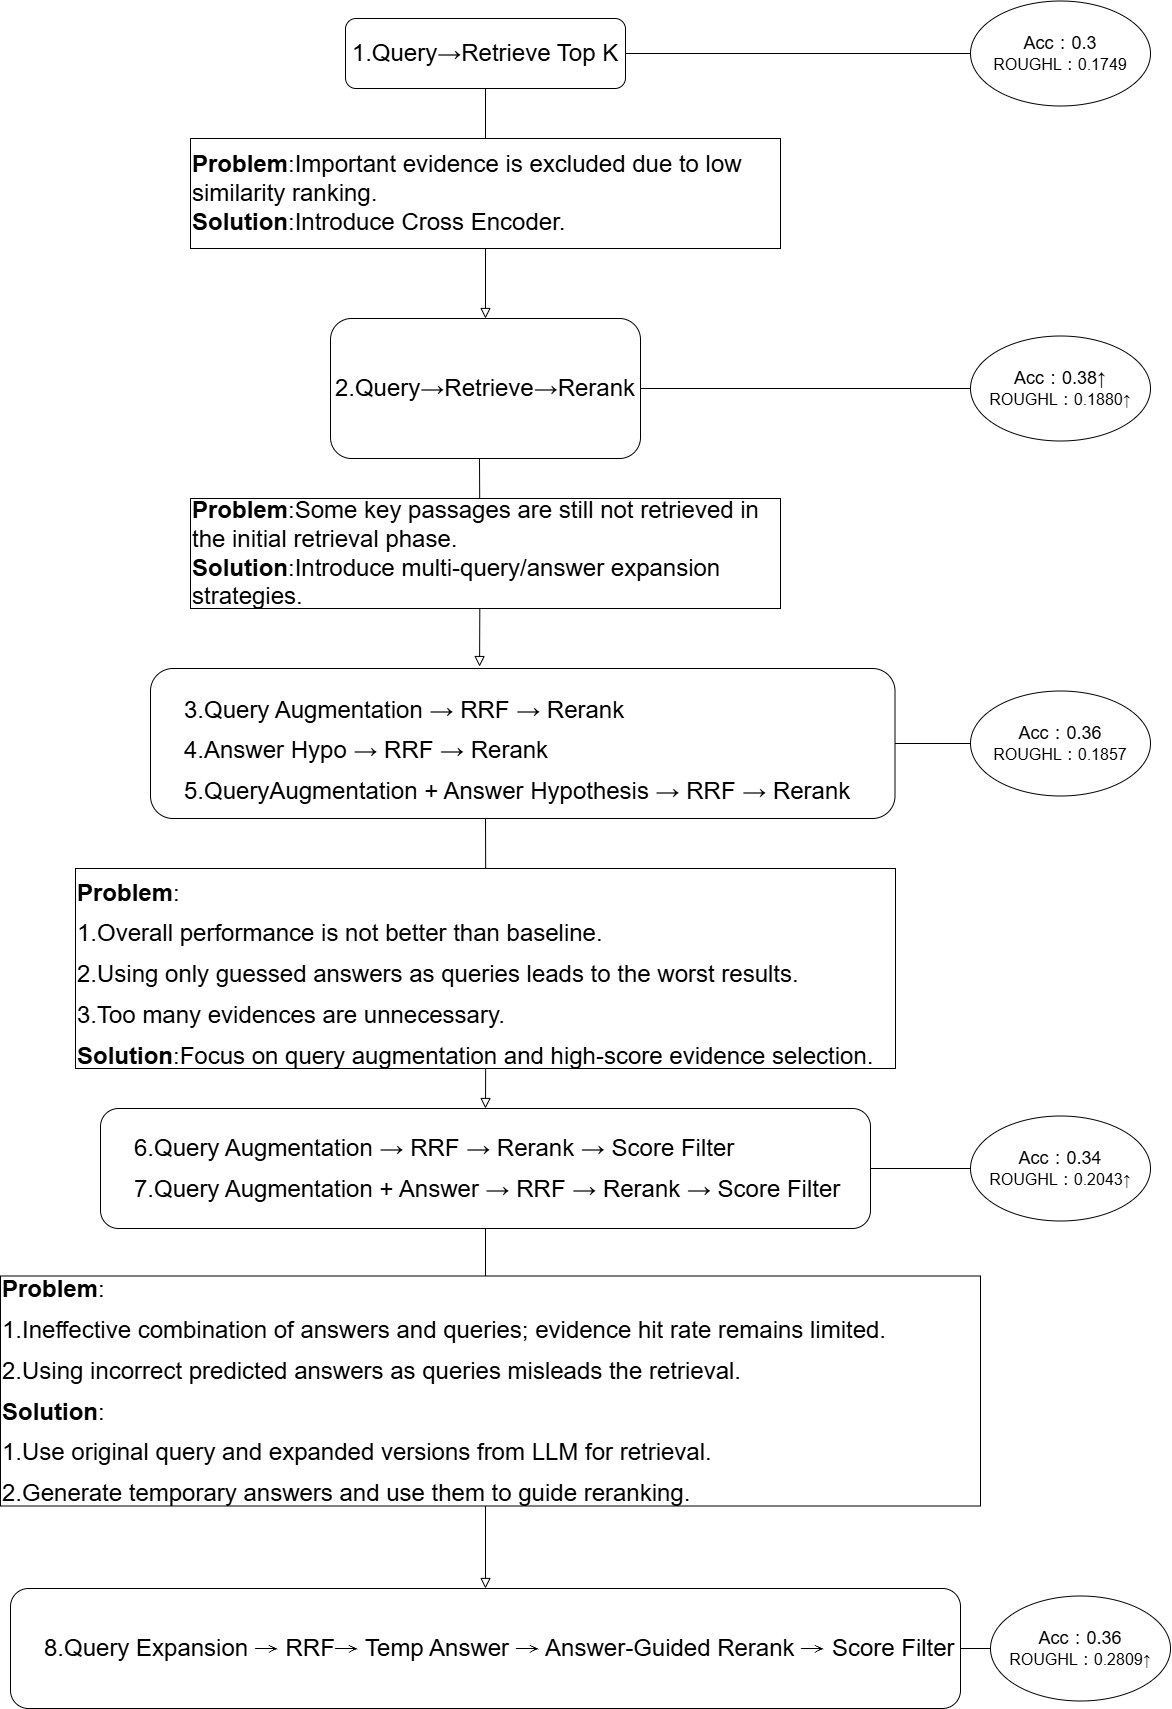

The diagram above was exported from draw.io. Its source (the exported page's mxGraphModel, read from the mxfile embedded in the PNG):
<mxGraphModel dx="2130" dy="659" grid="1" gridSize="10" guides="1" tooltips="1" connect="1" arrows="1" fold="1" page="1" pageScale="1" pageWidth="827" pageHeight="1169" math="0" shadow="0">
  <root>
    <mxCell id="WIyWlLk6GJQsqaUBKTNV-0" />
    <mxCell id="WIyWlLk6GJQsqaUBKTNV-1" parent="WIyWlLk6GJQsqaUBKTNV-0" />
    <mxCell id="WIyWlLk6GJQsqaUBKTNV-2" value="" style="rounded=0;html=1;jettySize=auto;orthogonalLoop=1;fontSize=11;endArrow=block;endFill=0;endSize=8;strokeWidth=1;shadow=0;labelBackgroundColor=none;edgeStyle=orthogonalEdgeStyle;entryX=0.5;entryY=0;entryDx=0;entryDy=0;" parent="WIyWlLk6GJQsqaUBKTNV-1" source="WIyWlLk6GJQsqaUBKTNV-3" target="qTWaIwoHzhY_5WePtiDB-0" edge="1">
      <mxGeometry relative="1" as="geometry">
        <mxPoint x="255" y="190" as="targetPoint" />
      </mxGeometry>
    </mxCell>
    <mxCell id="WIyWlLk6GJQsqaUBKTNV-3" value="&lt;font style=&quot;font-size: 24px;&quot;&gt;1.Query→Retrieve Top K&lt;/font&gt;" style="rounded=1;whiteSpace=wrap;html=1;fontSize=12;glass=0;strokeWidth=1;shadow=0;" parent="WIyWlLk6GJQsqaUBKTNV-1" vertex="1">
      <mxGeometry x="125" y="110" width="280" height="70" as="geometry" />
    </mxCell>
    <mxCell id="qTWaIwoHzhY_5WePtiDB-0" value="&lt;font face=&quot;Helvetica&quot; style=&quot;font-size: 24px;&quot;&gt;&lt;span style=&quot;&quot; lang=&quot;EN-US&quot;&gt;2.Query&lt;/span&gt;→&lt;span style=&quot;&quot; lang=&quot;EN-US&quot;&gt;Retrieve&lt;/span&gt;→&lt;span style=&quot;&quot; lang=&quot;EN-US&quot;&gt;Rerank&lt;/span&gt;&lt;/font&gt;" style="rounded=1;whiteSpace=wrap;html=1;fontSize=12;glass=0;strokeWidth=1;shadow=0;" parent="WIyWlLk6GJQsqaUBKTNV-1" vertex="1">
      <mxGeometry x="110" y="410" width="310" height="140" as="geometry" />
    </mxCell>
    <mxCell id="qTWaIwoHzhY_5WePtiDB-1" value="&lt;p style=&quot;margin-left:24.0pt;mso-para-margin-left:0gd;&lt;br/&gt;text-indent:-24.0pt;mso-list:l0 level1 lfo1&quot; class=&quot;MsoListParagraph&quot;&gt;&lt;span lang=&quot;EN-US&quot;&gt;&lt;span style=&quot;font-variant-numeric: normal; font-variant-east-asian: normal; font-variant-alternates: normal; font-size-adjust: none; font-kerning: auto; font-optical-sizing: auto; font-feature-settings: normal; font-variation-settings: normal; font-variant-position: normal; font-variant-emoji: normal; font-stretch: normal; font-size: 7pt; line-height: normal; font-family: &amp;quot;Times New Roman&amp;quot;;&quot;&gt;&amp;nbsp; &amp;nbsp;&amp;nbsp;&lt;br&gt;&lt;/span&gt;&lt;/span&gt;&lt;font style=&quot;font-size: 24px;&quot; face=&quot;Helvetica&quot;&gt;&lt;span lang=&quot;EN-US&quot;&gt;3.Query Augmentation &lt;/span&gt;→&lt;span lang=&quot;EN-US&quot;&gt; RRF &lt;/span&gt;→&lt;span lang=&quot;EN-US&quot;&gt; Rerank&lt;/span&gt;&lt;/font&gt;&lt;/p&gt;&lt;p style=&quot;margin-left:24.0pt;mso-para-margin-left:0gd;&lt;br/&gt;text-indent:-24.0pt;mso-list:l0 level1 lfo1&quot; class=&quot;MsoListParagraph&quot;&gt;&lt;span lang=&quot;EN-US&quot;&gt;&lt;font style=&quot;font-size: 24px;&quot; face=&quot;Helvetica&quot;&gt;&lt;span style=&quot;&quot; lang=&quot;EN-US&quot;&gt;4.Answer Hypo&amp;nbsp;&lt;/span&gt;→&lt;span style=&quot;&quot; lang=&quot;EN-US&quot;&gt; RRF &lt;/span&gt;→&lt;span style=&quot;&quot; lang=&quot;EN-US&quot;&gt; Rerank&lt;/span&gt;&lt;/font&gt;&lt;/span&gt;&lt;/p&gt;&lt;p style=&quot;margin-left:24.0pt;mso-para-margin-left:0gd;&lt;br/&gt;text-indent:-24.0pt;mso-list:l0 level1 lfo1&quot; class=&quot;MsoListParagraph&quot;&gt;&lt;span lang=&quot;EN-US&quot;&gt;&lt;span style=&quot;&quot; lang=&quot;EN-US&quot;&gt;&lt;font style=&quot;font-size: 24px;&quot; face=&quot;Helvetica&quot;&gt;&lt;span style=&quot;&quot; lang=&quot;EN-US&quot;&gt;5.QueryAugmentation + Answer Hypothesis &lt;/span&gt;→&lt;span style=&quot;&quot; lang=&quot;EN-US&quot;&gt; RRF &lt;/span&gt;→&lt;span style=&quot;&quot; lang=&quot;EN-US&quot;&gt; Rerank&lt;/span&gt;&lt;/font&gt;&lt;/span&gt;&lt;/span&gt;&lt;/p&gt;" style="rounded=1;whiteSpace=wrap;html=1;fontSize=12;glass=0;strokeWidth=1;shadow=0;align=left;" parent="WIyWlLk6GJQsqaUBKTNV-1" vertex="1">
      <mxGeometry x="-70" y="760" width="744.5" height="150" as="geometry" />
    </mxCell>
    <mxCell id="qTWaIwoHzhY_5WePtiDB-3" value="&lt;p style=&quot;margin-left:24.0pt;mso-para-margin-left:0gd;&lt;br/&gt;text-indent:-24.0pt;mso-list:l0 level1 lfo1&quot; class=&quot;MsoListParagraph&quot;&gt;&lt;font face=&quot;Helvetica&quot; style=&quot;&quot;&gt;&lt;font style=&quot;font-size: 24px;&quot;&gt;&lt;span style=&quot;&quot; lang=&quot;EN-US&quot;&gt;6.&lt;/span&gt;&lt;span style=&quot;text-indent: -24pt; background-color: transparent; color: light-dark(rgb(0, 0, 0), rgb(255, 255, 255));&quot; lang=&quot;EN-US&quot;&gt;Query Augmentation &lt;/span&gt;&lt;span style=&quot;text-indent: -24pt; background-color: transparent; color: light-dark(rgb(0, 0, 0), rgb(255, 255, 255));&quot;&gt;→&lt;/span&gt;&lt;span style=&quot;text-indent: -24pt; background-color: transparent; color: light-dark(rgb(0, 0, 0), rgb(255, 255, 255));&quot; lang=&quot;EN-US&quot;&gt; RRF &lt;/span&gt;&lt;span style=&quot;text-indent: -24pt; background-color: transparent; color: light-dark(rgb(0, 0, 0), rgb(255, 255, 255));&quot;&gt;→&lt;/span&gt;&lt;span style=&quot;text-indent: -24pt; background-color: transparent; color: light-dark(rgb(0, 0, 0), rgb(255, 255, 255));&quot; lang=&quot;EN-US&quot;&gt; Rerank &lt;/span&gt;&lt;span style=&quot;text-indent: -24pt; background-color: transparent; color: light-dark(rgb(0, 0, 0), rgb(255, 255, 255));&quot;&gt;→&lt;/span&gt;&lt;span style=&quot;text-indent: -24pt; background-color: transparent; color: light-dark(rgb(0, 0, 0), rgb(255, 255, 255));&quot; lang=&quot;EN-US&quot;&gt; Score Filter&lt;/span&gt;&lt;/font&gt;&lt;/font&gt;&lt;/p&gt;&lt;p style=&quot;margin-left:24.0pt;mso-para-margin-left:0gd;&lt;br/&gt;text-indent:-24.0pt;mso-list:l0 level1 lfo1&quot; class=&quot;MsoListParagraph&quot;&gt;&lt;font style=&quot;font-size: 24px;&quot; face=&quot;Helvetica&quot;&gt;&lt;span lang=&quot;EN-US&quot;&gt;&lt;/span&gt;&lt;/font&gt;&lt;/p&gt;&lt;p style=&quot;margin-left:24.0pt;mso-para-margin-left:0gd;&lt;br/&gt;text-indent:-24.0pt;mso-list:l0 level1 lfo1&quot; class=&quot;MsoListParagraph&quot;&gt;&lt;font style=&quot;font-size: 24px;&quot; face=&quot;Helvetica&quot;&gt;&lt;span lang=&quot;EN-US&quot;&gt;&lt;span style=&quot;&quot; lang=&quot;EN-US&quot;&gt;7.&lt;/span&gt;&lt;/span&gt;&lt;span style=&quot;background-color: transparent; color: light-dark(rgb(0, 0, 0), rgb(255, 255, 255));&quot; lang=&quot;EN-US&quot;&gt;Query Augmentation + Answer &lt;/span&gt;&lt;span style=&quot;background-color: transparent; color: light-dark(rgb(0, 0, 0), rgb(255, 255, 255));&quot;&gt;→&lt;/span&gt;&lt;span style=&quot;background-color: transparent; color: light-dark(rgb(0, 0, 0), rgb(255, 255, 255));&quot; lang=&quot;EN-US&quot;&gt; RRF &lt;/span&gt;&lt;span style=&quot;background-color: transparent; color: light-dark(rgb(0, 0, 0), rgb(255, 255, 255));&quot;&gt;→&lt;/span&gt;&lt;span style=&quot;background-color: transparent; color: light-dark(rgb(0, 0, 0), rgb(255, 255, 255));&quot; lang=&quot;EN-US&quot;&gt; Rerank &lt;/span&gt;&lt;span style=&quot;background-color: transparent; color: light-dark(rgb(0, 0, 0), rgb(255, 255, 255));&quot;&gt;→&lt;/span&gt;&lt;span style=&quot;background-color: transparent; color: light-dark(rgb(0, 0, 0), rgb(255, 255, 255));&quot; lang=&quot;EN-US&quot;&gt; Score Filter&lt;/span&gt;&lt;/font&gt;&lt;/p&gt;" style="rounded=1;whiteSpace=wrap;html=1;fontSize=12;glass=0;strokeWidth=1;shadow=0;align=left;" parent="WIyWlLk6GJQsqaUBKTNV-1" vertex="1">
      <mxGeometry x="-120" y="1200" width="770" height="120" as="geometry" />
    </mxCell>
    <mxCell id="qTWaIwoHzhY_5WePtiDB-4" value="&lt;p style=&quot;margin-left:24.0pt;mso-para-margin-left:0gd;&lt;br/&gt;text-indent:-24.0pt;mso-list:l0 level1 lfo1&quot; class=&quot;MsoListParagraph&quot;&gt;&lt;font style=&quot;font-size: 24px;&quot;&gt;&lt;font style=&quot;&quot;&gt;&lt;span style=&quot;&quot; lang=&quot;EN-US&quot;&gt;8.Query Expansion &lt;/span&gt;&lt;span style=&quot;font-family: 新細明體, serif;&quot;&gt;→&lt;/span&gt;&lt;span style=&quot;&quot; lang=&quot;EN-US&quot;&gt; RRF&lt;/span&gt;&lt;span style=&quot;font-family: 新細明體, serif;&quot;&gt;→&lt;/span&gt;&lt;span style=&quot;&quot; lang=&quot;EN-US&quot;&gt; Temp Answer &lt;/span&gt;&lt;span style=&quot;font-family: 新細明體, serif;&quot;&gt;→&lt;/span&gt;&lt;span style=&quot;&quot; lang=&quot;EN-US&quot;&gt; Answer-Guided Rerank &lt;/span&gt;&lt;span style=&quot;font-family: 新細明體, serif;&quot;&gt;→&lt;/span&gt;&lt;/font&gt;&lt;span lang=&quot;EN-US&quot;&gt; Score Filter&lt;/span&gt;&lt;/font&gt;&lt;/p&gt;" style="rounded=1;whiteSpace=wrap;html=1;fontSize=12;glass=0;strokeWidth=1;shadow=0;align=left;" parent="WIyWlLk6GJQsqaUBKTNV-1" vertex="1">
      <mxGeometry x="-210" y="1680" width="950" height="120" as="geometry" />
    </mxCell>
    <mxCell id="S5r0IysSdkKQ70e4BXdJ-7" value="&lt;font style=&quot;font-size: 24px;&quot;&gt;&lt;strong style=&quot;&quot; data-end=&quot;160&quot; data-start=&quot;149&quot;&gt;Problem&lt;/strong&gt;:Important evidence is excluded due to low similarity ranking.&lt;br&gt;&lt;strong style=&quot;&quot; data-end=&quot;240&quot; data-start=&quot;228&quot;&gt;Solution&lt;/strong&gt;:Introduce Cross Encoder.&lt;/font&gt;" style="rounded=0;whiteSpace=wrap;html=1;align=left;" parent="WIyWlLk6GJQsqaUBKTNV-1" vertex="1">
      <mxGeometry x="-30" y="230" width="590" height="110" as="geometry" />
    </mxCell>
    <mxCell id="S5r0IysSdkKQ70e4BXdJ-9" value="" style="rounded=0;html=1;jettySize=auto;orthogonalLoop=1;fontSize=11;endArrow=block;endFill=0;endSize=8;strokeWidth=1;shadow=0;labelBackgroundColor=none;edgeStyle=orthogonalEdgeStyle;entryX=0.442;entryY=-0.013;entryDx=0;entryDy=0;entryPerimeter=0;" parent="WIyWlLk6GJQsqaUBKTNV-1" target="qTWaIwoHzhY_5WePtiDB-1" edge="1">
      <mxGeometry relative="1" as="geometry">
        <mxPoint x="275" y="420" as="targetPoint" />
        <mxPoint x="259" y="550" as="sourcePoint" />
      </mxGeometry>
    </mxCell>
    <mxCell id="S5r0IysSdkKQ70e4BXdJ-10" value="&lt;font style=&quot;font-size: 24px;&quot;&gt;&lt;strong data-end=&quot;448&quot; data-start=&quot;437&quot;&gt;Problem&lt;/strong&gt;:Some key passages are still not retrieved in the initial retrieval phase.&lt;br&gt;&lt;strong data-end=&quot;540&quot; data-start=&quot;528&quot;&gt;Solution&lt;/strong&gt;:Introduce multi-query/answer expansion strategies.&lt;/font&gt;" style="rounded=0;whiteSpace=wrap;html=1;align=left;" parent="WIyWlLk6GJQsqaUBKTNV-1" vertex="1">
      <mxGeometry x="-30" y="590" width="590" height="110" as="geometry" />
    </mxCell>
    <mxCell id="S5r0IysSdkKQ70e4BXdJ-12" value="" style="rounded=0;html=1;jettySize=auto;orthogonalLoop=1;fontSize=11;endArrow=block;endFill=0;endSize=8;strokeWidth=1;shadow=0;labelBackgroundColor=none;edgeStyle=orthogonalEdgeStyle;entryX=0.5;entryY=0;entryDx=0;entryDy=0;" parent="WIyWlLk6GJQsqaUBKTNV-1" target="qTWaIwoHzhY_5WePtiDB-3" edge="1">
      <mxGeometry relative="1" as="geometry">
        <mxPoint x="269" y="768" as="targetPoint" />
        <mxPoint x="265" y="910" as="sourcePoint" />
      </mxGeometry>
    </mxCell>
    <mxCell id="S5r0IysSdkKQ70e4BXdJ-13" value="&lt;p class=&quot;&quot; data-end=&quot;832&quot; data-start=&quot;818&quot;&gt;&lt;font style=&quot;font-size: 24px;&quot;&gt;&lt;strong data-end=&quot;829&quot; data-start=&quot;818&quot;&gt;Problem&lt;/strong&gt;:&lt;/font&gt;&lt;/p&gt;&lt;p class=&quot;&quot; data-end=&quot;832&quot; data-start=&quot;818&quot;&gt;&lt;span style=&quot;font-size: 24px; background-color: transparent; color: light-dark(rgb(0, 0, 0), rgb(255, 255, 255));&quot;&gt;1.Overall performance is not better than baseline.&lt;/span&gt;&lt;/p&gt;&lt;p class=&quot;&quot; data-end=&quot;832&quot; data-start=&quot;818&quot;&gt;&lt;span style=&quot;font-size: 24px; background-color: transparent; color: light-dark(rgb(0, 0, 0), rgb(255, 255, 255));&quot;&gt;2.&lt;/span&gt;&lt;span style=&quot;background-color: transparent; color: light-dark(rgb(0, 0, 0), rgb(255, 255, 255));&quot;&gt;&lt;font style=&quot;font-size: 24px;&quot;&gt;Using only guessed answers as queries leads to the worst results.&lt;/font&gt;&lt;/span&gt;&lt;/p&gt;&lt;p class=&quot;&quot; data-end=&quot;832&quot; data-start=&quot;818&quot;&gt;&lt;span style=&quot;background-color: transparent; color: light-dark(rgb(0, 0, 0), rgb(255, 255, 255)); font-size: 24px;&quot;&gt;3.&lt;/span&gt;&lt;span style=&quot;background-color: transparent; color: light-dark(rgb(0, 0, 0), rgb(255, 255, 255));&quot;&gt;&lt;font style=&quot;font-size: 24px;&quot;&gt;Too many evidences are unnecessary.&lt;/font&gt;&lt;/span&gt;&lt;/p&gt;&lt;div&gt;&lt;font style=&quot;font-size: 24px;&quot;&gt;&lt;strong data-end=&quot;1011&quot; data-start=&quot;999&quot;&gt;Solution&lt;/strong&gt;:Focus on query augmentation and high-score evidence selection.&lt;/font&gt;&lt;/div&gt;" style="rounded=0;whiteSpace=wrap;html=1;align=left;" parent="WIyWlLk6GJQsqaUBKTNV-1" vertex="1">
      <mxGeometry x="-145" y="960" width="820" height="200" as="geometry" />
    </mxCell>
    <mxCell id="S5r0IysSdkKQ70e4BXdJ-16" value="" style="rounded=0;html=1;jettySize=auto;orthogonalLoop=1;fontSize=11;endArrow=block;endFill=0;endSize=8;strokeWidth=1;shadow=0;labelBackgroundColor=none;edgeStyle=orthogonalEdgeStyle;entryX=0.5;entryY=0;entryDx=0;entryDy=0;exitX=0.5;exitY=1;exitDx=0;exitDy=0;" parent="WIyWlLk6GJQsqaUBKTNV-1" source="qTWaIwoHzhY_5WePtiDB-3" target="qTWaIwoHzhY_5WePtiDB-4" edge="1">
      <mxGeometry relative="1" as="geometry">
        <mxPoint x="275" y="1210" as="targetPoint" />
        <mxPoint x="275" y="920" as="sourcePoint" />
      </mxGeometry>
    </mxCell>
    <mxCell id="S5r0IysSdkKQ70e4BXdJ-15" value="&lt;p class=&quot;&quot; data-end=&quot;1298&quot; data-start=&quot;1284&quot;&gt;&lt;font style=&quot;font-size: 24px;&quot;&gt;&lt;strong style=&quot;&quot; data-end=&quot;1295&quot; data-start=&quot;1284&quot;&gt;Problem&lt;/strong&gt;:&lt;/font&gt;&lt;/p&gt;&lt;p class=&quot;&quot; data-end=&quot;1298&quot; data-start=&quot;1284&quot;&gt;&lt;span style=&quot;background-color: transparent; color: light-dark(rgb(0, 0, 0), rgb(255, 255, 255));&quot;&gt;&lt;font style=&quot;font-size: 24px;&quot;&gt;1.Ineffective combination of answers and queries; evidence hit rate remains limited.&lt;/font&gt;&lt;/span&gt;&lt;/p&gt;&lt;p class=&quot;&quot; data-end=&quot;1298&quot; data-start=&quot;1284&quot;&gt;&lt;font style=&quot;font-size: 24px;&quot;&gt;&lt;span style=&quot;background-color: transparent; color: light-dark(rgb(0, 0, 0), rgb(255, 255, 255));&quot;&gt;2.&lt;/span&gt;&lt;span style=&quot;background-color: transparent; color: light-dark(rgb(0, 0, 0), rgb(255, 255, 255));&quot;&gt;Using incorrect predicted answers as queries misleads the retrieval.&lt;/span&gt;&lt;/font&gt;&lt;/p&gt;&lt;p class=&quot;&quot; data-end=&quot;1298&quot; data-start=&quot;1284&quot;&gt;&lt;font style=&quot;font-size: 24px;&quot;&gt;&lt;strong style=&quot;background-color: transparent; color: light-dark(rgb(0, 0, 0), rgb(255, 255, 255));&quot; data-end=&quot;1473&quot; data-start=&quot;1461&quot;&gt;Solution&lt;/strong&gt;&lt;span style=&quot;background-color: transparent; color: light-dark(rgb(0, 0, 0), rgb(255, 255, 255));&quot;&gt;:&lt;/span&gt;&lt;/font&gt;&lt;/p&gt;&lt;p class=&quot;&quot; data-end=&quot;1298&quot; data-start=&quot;1284&quot;&gt;&lt;font style=&quot;font-size: 24px;&quot;&gt;&lt;span style=&quot;background-color: transparent; color: light-dark(rgb(0, 0, 0), rgb(255, 255, 255));&quot;&gt;1.&lt;/span&gt;&lt;span style=&quot;background-color: transparent; color: light-dark(rgb(0, 0, 0), rgb(255, 255, 255));&quot;&gt;Use original query and expanded versions from LLM for retrieval.&lt;/span&gt;&lt;/font&gt;&lt;/p&gt;&lt;p class=&quot;&quot; data-end=&quot;1298&quot; data-start=&quot;1284&quot;&gt;&lt;font style=&quot;font-size: 24px;&quot;&gt;&lt;span style=&quot;background-color: transparent; color: light-dark(rgb(0, 0, 0), rgb(255, 255, 255));&quot;&gt;2.&lt;/span&gt;&lt;span style=&quot;background-color: transparent; color: light-dark(rgb(0, 0, 0), rgb(255, 255, 255));&quot;&gt;Generate temporary answers and use them to guide reranking.&lt;/span&gt;&lt;/font&gt;&lt;/p&gt;" style="rounded=0;whiteSpace=wrap;html=1;align=left;" parent="WIyWlLk6GJQsqaUBKTNV-1" vertex="1">
      <mxGeometry x="-220" y="1367.5" width="980" height="230" as="geometry" />
    </mxCell>
    <mxCell id="DcNH3wX37QV-NUNsBTqR-1" value="&lt;font style=&quot;font-size: 18px;&quot;&gt;Acc：0.3&lt;/font&gt;&lt;div&gt;&lt;font size=&quot;3&quot;&gt;ROUGHL：0.1749&lt;/font&gt;&lt;/div&gt;" style="ellipse;whiteSpace=wrap;html=1;" vertex="1" parent="WIyWlLk6GJQsqaUBKTNV-1">
      <mxGeometry x="750" y="92.5" width="180" height="105" as="geometry" />
    </mxCell>
    <mxCell id="DcNH3wX37QV-NUNsBTqR-2" value="" style="endArrow=none;html=1;rounded=0;entryX=0;entryY=0.5;entryDx=0;entryDy=0;exitX=1;exitY=0.5;exitDx=0;exitDy=0;" edge="1" parent="WIyWlLk6GJQsqaUBKTNV-1" source="WIyWlLk6GJQsqaUBKTNV-3" target="DcNH3wX37QV-NUNsBTqR-1">
      <mxGeometry width="50" height="50" relative="1" as="geometry">
        <mxPoint x="300" y="300" as="sourcePoint" />
        <mxPoint x="350" y="250" as="targetPoint" />
      </mxGeometry>
    </mxCell>
    <mxCell id="DcNH3wX37QV-NUNsBTqR-3" value="&lt;font style=&quot;font-size: 18px;&quot;&gt;Acc：0.38↑&lt;/font&gt;&lt;div&gt;&lt;font size=&quot;3&quot;&gt;ROUGHL：0.1880&lt;/font&gt;&lt;span style=&quot;background-color: transparent;&quot;&gt;&lt;font size=&quot;3&quot;&gt;↑&lt;/font&gt;&lt;/span&gt;&lt;/div&gt;" style="ellipse;whiteSpace=wrap;html=1;" vertex="1" parent="WIyWlLk6GJQsqaUBKTNV-1">
      <mxGeometry x="750" y="427.5" width="180" height="105" as="geometry" />
    </mxCell>
    <mxCell id="DcNH3wX37QV-NUNsBTqR-4" value="" style="endArrow=none;html=1;rounded=0;entryX=0;entryY=0.5;entryDx=0;entryDy=0;exitX=1;exitY=0.5;exitDx=0;exitDy=0;" edge="1" parent="WIyWlLk6GJQsqaUBKTNV-1" source="qTWaIwoHzhY_5WePtiDB-0" target="DcNH3wX37QV-NUNsBTqR-3">
      <mxGeometry width="50" height="50" relative="1" as="geometry">
        <mxPoint x="415" y="155" as="sourcePoint" />
        <mxPoint x="480" y="155" as="targetPoint" />
      </mxGeometry>
    </mxCell>
    <mxCell id="DcNH3wX37QV-NUNsBTqR-5" value="&lt;font style=&quot;font-size: 18px;&quot;&gt;Acc：0.36&lt;/font&gt;&lt;div&gt;&lt;font size=&quot;3&quot;&gt;ROUGHL：0.1857&lt;/font&gt;&lt;/div&gt;" style="ellipse;whiteSpace=wrap;html=1;" vertex="1" parent="WIyWlLk6GJQsqaUBKTNV-1">
      <mxGeometry x="750" y="782.5" width="180" height="105" as="geometry" />
    </mxCell>
    <mxCell id="DcNH3wX37QV-NUNsBTqR-6" value="" style="endArrow=none;html=1;rounded=0;entryX=0;entryY=0.5;entryDx=0;entryDy=0;exitX=1;exitY=0.5;exitDx=0;exitDy=0;" edge="1" parent="WIyWlLk6GJQsqaUBKTNV-1" source="qTWaIwoHzhY_5WePtiDB-1" target="DcNH3wX37QV-NUNsBTqR-5">
      <mxGeometry width="50" height="50" relative="1" as="geometry">
        <mxPoint x="430" y="490" as="sourcePoint" />
        <mxPoint x="760" y="490" as="targetPoint" />
      </mxGeometry>
    </mxCell>
    <mxCell id="DcNH3wX37QV-NUNsBTqR-7" value="&lt;font style=&quot;font-size: 18px;&quot;&gt;Acc：0.34&lt;/font&gt;&lt;div&gt;&lt;span style=&quot;font-size: medium; background-color: transparent; color: light-dark(rgb(0, 0, 0), rgb(255, 255, 255));&quot;&gt;ROUGHL：0.2043&lt;/span&gt;&lt;span style=&quot;font-size: medium; background-color: transparent; color: light-dark(rgb(0, 0, 0), rgb(255, 255, 255));&quot;&gt;↑&lt;/span&gt;&lt;/div&gt;" style="ellipse;whiteSpace=wrap;html=1;" vertex="1" parent="WIyWlLk6GJQsqaUBKTNV-1">
      <mxGeometry x="750" y="1207.5" width="180" height="105" as="geometry" />
    </mxCell>
    <mxCell id="DcNH3wX37QV-NUNsBTqR-8" value="" style="endArrow=none;html=1;rounded=0;entryX=0;entryY=0.5;entryDx=0;entryDy=0;exitX=1;exitY=0.5;exitDx=0;exitDy=0;" edge="1" parent="WIyWlLk6GJQsqaUBKTNV-1" source="qTWaIwoHzhY_5WePtiDB-3" target="DcNH3wX37QV-NUNsBTqR-7">
      <mxGeometry width="50" height="50" relative="1" as="geometry">
        <mxPoint x="685" y="845" as="sourcePoint" />
        <mxPoint x="760" y="845" as="targetPoint" />
      </mxGeometry>
    </mxCell>
    <mxCell id="DcNH3wX37QV-NUNsBTqR-9" value="&lt;font style=&quot;font-size: 18px;&quot;&gt;Acc：0.36&lt;/font&gt;&lt;div&gt;&lt;font size=&quot;3&quot;&gt;ROUGHL：0.2809&lt;/font&gt;&lt;span style=&quot;font-size: medium; background-color: transparent; color: light-dark(rgb(0, 0, 0), rgb(255, 255, 255));&quot;&gt;↑&lt;/span&gt;&lt;/div&gt;" style="ellipse;whiteSpace=wrap;html=1;" vertex="1" parent="WIyWlLk6GJQsqaUBKTNV-1">
      <mxGeometry x="770" y="1687.5" width="180" height="105" as="geometry" />
    </mxCell>
    <mxCell id="DcNH3wX37QV-NUNsBTqR-11" value="" style="endArrow=none;html=1;rounded=0;entryX=0;entryY=0.5;entryDx=0;entryDy=0;exitX=1;exitY=0.5;exitDx=0;exitDy=0;" edge="1" parent="WIyWlLk6GJQsqaUBKTNV-1" source="qTWaIwoHzhY_5WePtiDB-4" target="DcNH3wX37QV-NUNsBTqR-9">
      <mxGeometry width="50" height="50" relative="1" as="geometry">
        <mxPoint x="660" y="1270" as="sourcePoint" />
        <mxPoint x="760" y="1270" as="targetPoint" />
      </mxGeometry>
    </mxCell>
  </root>
</mxGraphModel>